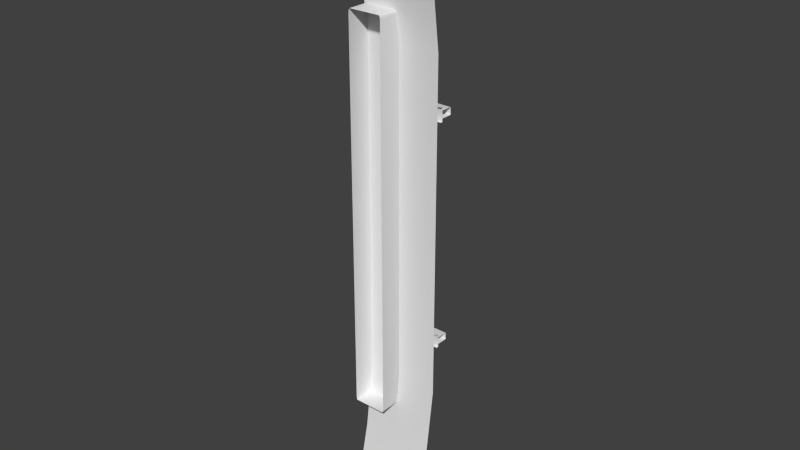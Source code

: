 # Source: Rails_01.blend  (saved by Blender 2.78.0; exported with 4.5.12 LTS)
import bpy
from mathutils import Matrix  # noqa: F401  (used for matrix-valued properties, if any)

bpy.ops.wm.read_factory_settings(use_empty=True)
scene = bpy.context.scene
scene.name = 'Scene'

# ---- collections
col_collection_1 = bpy.data.collections.new('Collection 1'); scene.collection.children.link(col_collection_1)

# ---- materials (node trees are filled in below, after node groups)
mat_rail = bpy.data.materials.new('Rail')
mat_rail.alpha_threshold = 0.0
mat_rail.use_transparent_shadow = False
mat_rail.roughness = 0.5
mat_tie = bpy.data.materials.new('Tie')
mat_tie.alpha_threshold = 0.0
mat_tie.use_transparent_shadow = False
mat_tie.roughness = 0.5
mat_gravel = bpy.data.materials.new('Gravel')
mat_gravel.alpha_threshold = 0.0
mat_gravel.use_transparent_shadow = False
mat_gravel.roughness = 0.5
mat_plate = bpy.data.materials.new('Plate')
mat_plate.alpha_threshold = 0.0
mat_plate.use_transparent_shadow = False
mat_plate.roughness = 0.5
mat_spikes = bpy.data.materials.new('Spikes')
mat_spikes.alpha_threshold = 0.0
mat_spikes.use_transparent_shadow = False
mat_spikes.roughness = 0.5

# ---- material node trees

# ---- world
world_world = bpy.data.worlds.new('World'); scene.world = world_world
world_world.color = (0.05088, 0.05088, 0.05088)
world_world.use_sun_shadow = False
world_world.sun_shadow_jitter_overblur = 0.0
world_world.cycles.sampling_method = 'NONE'
world_world.cycles.sample_map_resolution = 256

# ---- meshes
me_cube_001 = bpy.data.meshes.new('Cube.001')
me_cube_001.from_pydata([(2.561e-07, 0.16, -1.1), (-2.421e-07, 0.16, 1.1), (0.5, 0.16, -1.1), (0.5, 0.16, 1.1), (-4.53e-07, 0.0, 2.0), (0.5, -2.186e-08, 2.0), (4.53e-07, 0.0, -2.0), (0.5, -2.186e-08, -2.0), (0.5, 0.1, -1.55), (3.554e-07, 0.1, -1.55), (-3.467e-07, 0.1, 1.55), (0.5, 0.1, 1.55), (0.01072, 0.1717, -1.295), (0.01072, 0.1743, -1.294), (0.01072, 0.1767, -1.288), (0.007299, 0.1717, -1.294), (0.007318, 0.1743, -1.292), (0.007375, 0.1767, -1.287), (0.004192, 0.1717, -1.288), (0.004268, 0.1743, -1.287), (0.004496, 0.1765, -1.281), (0.2179, 0.1717, -1.295), (0.2213, 0.1717, -1.294), (0.2244, 0.1717, -1.288), (0.2179, 0.1743, -1.294), (0.2213, 0.1743, -1.292), (0.2243, 0.1743, -1.287), (0.2179, 0.1767, -1.288), (0.2212, 0.1767, -1.287), (0.2241, 0.1765, -1.281), (0.2179, -9.524e-09, -1.295), (0.2213, -9.673e-09, -1.294), (0.2244, -9.809e-09, -1.288), (0.01072, -4.684e-10, -1.295), (0.007299, -3.19e-10, -1.294), (0.004192, -1.832e-10, -1.288), (0.2179, 0.1717, 1.295), (0.2179, 0.1743, 1.294), (0.2179, 0.1767, 1.288), (0.2213, 0.1717, 1.294), (0.2213, 0.1743, 1.292), (0.2212, 0.1767, 1.287), (0.2244, 0.1717, 1.288), (0.2243, 0.1743, 1.287), (0.2241, 0.1765, 1.281), (0.01072, 0.1717, 1.295), (0.007298, 0.1717, 1.294), (0.004191, 0.1717, 1.288), (0.01072, 0.1743, 1.294), (0.007317, 0.1743, 1.292), (0.004267, 0.1743, 1.287), (0.01072, 0.1767, 1.288), (0.007374, 0.1767, 1.287), (0.004496, 0.1765, 1.281), (0.01072, -4.684e-10, 1.295), (0.007298, -3.19e-10, 1.294), (0.004191, -1.832e-10, 1.288), (0.2179, -9.524e-09, 1.295), (0.2213, -9.673e-09, 1.294), (0.2244, -9.809e-09, 1.288), (0.001823, -7.967e-11, -1.275), (0.001823, 0.1717, -1.275), (0.001956, 0.1742, -1.273), (0.002357, 0.1764, -1.269), (0.004648, 0.1782, -1.269), (0.007413, 0.1785, -1.273), (0.2212, 0.1785, -1.273), (0.224, 0.1782, -1.269), (0.2262, 0.1764, -1.269), (0.2266, 0.1742, -1.273), (0.2268, 0.1717, -1.275), (0.2268, -9.913e-09, -1.275), (0.2262, 0.1764, 1.269), (0.2266, 0.1742, 1.273), (0.2268, 0.1717, 1.275), (0.2268, -9.913e-09, 1.275), (0.224, 0.1782, 1.269), (0.2212, 0.1785, 1.273), (0.007413, 0.1785, 1.273), (0.004648, 0.1782, 1.269), (0.002356, 0.1764, 1.269), (0.001956, 0.1742, 1.273), (0.001822, 0.1717, 1.275), (0.001822, -7.967e-11, 1.275), (0.003025, 0.1776, -1.261), (0.2256, 0.1776, -1.261), (0.003024, 0.1776, 1.261), (0.2256, 0.1776, 1.261), (0.03125, 0.2039, -0.7844), (0.03125, 0.2049, -0.7843), (0.4688, 0.2039, -0.7844), (0.4688, 0.2049, -0.7843), (0.4688, 0.2039, -0.6956), (0.4688, 0.2049, -0.6957), (0.03125, 0.2039, -0.6956), (0.03125, 0.2049, -0.6957), (1.866e-07, 0.2049, -0.7844), (0.5, 0.2049, -0.7844), (0.5, 0.2049, -0.6955), (1.665e-07, 0.2049, -0.6956), (1.85e-07, 0.2743, -0.7638), (1.845e-07, 0.2789, -0.7608), (1.751e-07, 0.2789, -0.7192), (0.5, 0.2743, -0.7638), (0.5, 0.2789, -0.7608), (0.5, 0.2789, -0.7192), (0.5, 0.2743, -0.7162), (1.742e-07, 0.2743, -0.7162), (1.86e-07, 0.19, -0.7844), (1.863e-07, 0.2056, -0.7831), (0.5, 0.19, -0.7844), (0.5, 0.2056, -0.7831), (1.658e-07, 0.19, -0.6956), (1.668e-07, 0.2056, -0.6969), (0.5, 0.19, -0.6955), (0.5, 0.2056, -0.6969), (1.82e-07, 0.2059, -0.7638), (1.85e-07, 0.2778, -0.7631), (0.5, 0.2778, -0.7631), (0.5, 0.2059, -0.7638), (1.712e-07, 0.2059, -0.7162), (1.745e-07, 0.2778, -0.7169), (0.5, 0.2778, -0.7169), (0.5, 0.2059, -0.7162), (0.03125, 0.2039, 0.6956), (0.03125, 0.2049, 0.6957), (0.4687, 0.2039, 0.6956), (0.4687, 0.2049, 0.6957), (0.4687, 0.2039, 0.7844), (0.4687, 0.2049, 0.7843), (0.03125, 0.2039, 0.7844), (0.03125, 0.2049, 0.7843), (-1.486e-07, 0.2049, 0.6956), (0.5, 0.2049, 0.6956), (0.5, 0.2049, 0.7845), (-1.687e-07, 0.2049, 0.7844), (-1.502e-07, 0.2743, 0.7162), (-1.507e-07, 0.2789, 0.7192), (-1.601e-07, 0.2789, 0.7608), (0.5, 0.2743, 0.7162), (0.5, 0.2789, 0.7192), (0.5, 0.2789, 0.7608), (0.5, 0.2743, 0.7638), (-1.61e-07, 0.2743, 0.7638), (-1.492e-07, 0.19, 0.6956), (-1.489e-07, 0.2056, 0.6969), (0.5, 0.19, 0.6956), (0.5, 0.2056, 0.6969), (-1.694e-07, 0.19, 0.7844), (-1.684e-07, 0.2056, 0.7831), (0.5, 0.19, 0.7845), (0.5, 0.2056, 0.7831), (-1.532e-07, 0.2059, 0.7162), (-1.502e-07, 0.2778, 0.7169), (0.5, 0.2778, 0.7169), (0.5, 0.2059, 0.7162), (-1.64e-07, 0.2059, 0.7638), (-1.607e-07, 0.2778, 0.7631), (0.5, 0.2778, 0.7631), (0.5, 0.2059, 0.7638), (0.02, 0.17, -0.865), (0.02, 0.189, -0.865), (0.205, 0.17, -0.865), (0.205, 0.189, -0.865), (0.02, 0.17, -0.615), (0.02, 0.189, -0.615), (0.205, 0.17, -0.615), (0.205, 0.189, -0.615), (0.02, 0.1889, -0.795), (0.02, 0.199, -0.795), (0.205, 0.1889, -0.795), (0.205, 0.199, -0.795), (0.02, 0.1889, -0.785), (0.02, 0.199, -0.785), (0.205, 0.1889, -0.785), (0.205, 0.199, -0.785), (0.02, 0.1889, -0.695), (0.02, 0.199, -0.695), (0.205, 0.1889, -0.695), (0.205, 0.199, -0.695), (0.02, 0.1889, -0.685), (0.02, 0.199, -0.685), (0.205, 0.1889, -0.685), (0.205, 0.199, -0.685), (0.02, 0.17, 0.615), (0.02, 0.189, 0.615), (0.205, 0.17, 0.615), (0.205, 0.189, 0.615), (0.02, 0.17, 0.865), (0.02, 0.189, 0.865), (0.205, 0.17, 0.865), (0.205, 0.189, 0.865), (0.02, 0.1889, 0.685), (0.02, 0.199, 0.685), (0.205, 0.1889, 0.685), (0.205, 0.199, 0.685), (0.02, 0.1889, 0.695), (0.02, 0.199, 0.695), (0.205, 0.1889, 0.695), (0.205, 0.199, 0.695), (0.02, 0.1889, 0.785), (0.02, 0.199, 0.785), (0.205, 0.1889, 0.785), (0.205, 0.199, 0.785), (0.02, 0.1889, 0.795), (0.02, 0.199, 0.795), (0.205, 0.1889, 0.795), (0.205, 0.199, 0.795), (0.1621, 0.1888, -0.8179), (0.1779, 0.1888, -0.8179), (0.1621, 0.1888, -0.8021), (0.1779, 0.1888, -0.8021), (0.1621, 0.2015, -0.8179), (0.1779, 0.2015, -0.8179), (0.1621, 0.2015, -0.8021), (0.1779, 0.2015, -0.8021), (0.164, 0.1885, -0.8379), (0.176, 0.1885, -0.8379), (0.164, 0.1945, -0.8379), (0.176, 0.1945, -0.8379), (0.04206, 0.1888, -0.8179), (0.05794, 0.1888, -0.8179), (0.04206, 0.1888, -0.8021), (0.05794, 0.1888, -0.8021), (0.04206, 0.2015, -0.8179), (0.05794, 0.2015, -0.8179), (0.04206, 0.2015, -0.8021), (0.05794, 0.2015, -0.8021), (0.04403, 0.1885, -0.8379), (0.05597, 0.1885, -0.8379), (0.04403, 0.1945, -0.8379), (0.05597, 0.1945, -0.8379), (0.1621, 0.1888, -0.6605), (0.1779, 0.1888, -0.6605), (0.1621, 0.1888, -0.6764), (0.1779, 0.1888, -0.6764), (0.1621, 0.2015, -0.6605), (0.1779, 0.2015, -0.6605), (0.1621, 0.2015, -0.6764), (0.1779, 0.2015, -0.6764), (0.164, 0.1885, -0.6405), (0.176, 0.1885, -0.6405), (0.164, 0.1945, -0.6405), (0.176, 0.1945, -0.6405), (0.04206, 0.1888, -0.6605), (0.05794, 0.1888, -0.6605), (0.04206, 0.1888, -0.6764), (0.05794, 0.1888, -0.6764), (0.04206, 0.2015, -0.6605), (0.05794, 0.2015, -0.6605), (0.04206, 0.2015, -0.6764), (0.05794, 0.2015, -0.6764), (0.04403, 0.1885, -0.6405), (0.05597, 0.1885, -0.6405), (0.04403, 0.1945, -0.6405), (0.05597, 0.1945, -0.6405), (0.1621, 0.1888, 0.6621), (0.1779, 0.1888, 0.6621), (0.1621, 0.1888, 0.6779), (0.1779, 0.1888, 0.6779), (0.1621, 0.2015, 0.6621), (0.1779, 0.2015, 0.6621), (0.1621, 0.2015, 0.6779), (0.1779, 0.2015, 0.6779), (0.164, 0.1885, 0.6421), (0.176, 0.1885, 0.6421), (0.164, 0.1945, 0.6421), (0.176, 0.1945, 0.6421), (0.04206, 0.1888, 0.6621), (0.05794, 0.1888, 0.6621), (0.04206, 0.1888, 0.6779), (0.05794, 0.1888, 0.6779), (0.04206, 0.2015, 0.6621), (0.05794, 0.2015, 0.6621), (0.04206, 0.2015, 0.6779), (0.05794, 0.2015, 0.6779), (0.04403, 0.1885, 0.6421), (0.05597, 0.1885, 0.6421), (0.04403, 0.1945, 0.6421), (0.05597, 0.1945, 0.6421), (0.1621, 0.1888, 0.8195), (0.1779, 0.1888, 0.8195), (0.1621, 0.1888, 0.8036), (0.1779, 0.1888, 0.8036), (0.1621, 0.2015, 0.8195), (0.1779, 0.2015, 0.8195), (0.1621, 0.2015, 0.8036), (0.1779, 0.2015, 0.8036), (0.164, 0.1885, 0.8395), (0.176, 0.1885, 0.8395), (0.164, 0.1945, 0.8395), (0.176, 0.1945, 0.8395), (0.04206, 0.1888, 0.8195), (0.05794, 0.1888, 0.8195), (0.04206, 0.1888, 0.8036), (0.05794, 0.1888, 0.8036), (0.04206, 0.2015, 0.8195), (0.05794, 0.2015, 0.8195), (0.04206, 0.2015, 0.8036), (0.05794, 0.2015, 0.8036), (0.04403, 0.1885, 0.8395), (0.05597, 0.1885, 0.8395), (0.04403, 0.1945, 0.8395), (0.05597, 0.1945, 0.8395)], [], [(0, 1, 3, 2), (11, 10, 4, 5), (9, 8, 7, 6), (0, 2, 8, 9), (3, 1, 10, 11), (31, 30, 21), (15, 16, 13), (16, 17, 14), (18, 19, 16), (19, 20, 17), (20, 64, 65), (60, 61, 18), (61, 62, 19), (62, 63, 20), (63, 84, 64), (51, 48, 37), (24, 25, 22), (25, 26, 23), (26, 69, 70), (14, 27, 24), (27, 28, 25), (28, 29, 26), (29, 68, 69), (66, 67, 29), (67, 85, 68), (23, 32, 31), (71, 32, 23), (18, 15, 34), (85, 87, 72), (72, 73, 69), (48, 45, 36), (45, 46, 55), (24, 21, 12), (55, 46, 47), (39, 40, 37), (40, 41, 38), (42, 43, 40), (43, 44, 41), (44, 76, 77), (75, 74, 42), (74, 73, 43), (73, 72, 44), (72, 87, 76), (36, 57, 58), (48, 49, 46), (49, 50, 47), (50, 81, 82), (51, 52, 49), (52, 53, 50), (53, 80, 81), (65, 66, 14), (78, 79, 53), (79, 86, 80), (77, 78, 38), (83, 56, 47), (42, 39, 58), (80, 86, 84), (80, 63, 62), (73, 75, 71), (54, 57, 36), (30, 33, 12), (34, 15, 12), (77, 87, 86), (60, 83, 62), (22, 31, 21), (12, 15, 13), (13, 16, 14), (15, 18, 16), (16, 19, 17), (17, 20, 65), (35, 60, 18), (18, 61, 19), (19, 62, 20), (20, 63, 64), (38, 51, 37), (21, 24, 22), (22, 25, 23), (23, 26, 70), (13, 14, 24), (24, 27, 25), (25, 28, 26), (26, 29, 69), (28, 66, 29), (29, 67, 68), (22, 23, 31), (70, 71, 23), (35, 18, 34), (68, 85, 72), (68, 72, 69), (37, 48, 36), (54, 45, 55), (13, 24, 12), (56, 55, 47), (36, 39, 37), (37, 40, 38), (39, 42, 40), (40, 43, 41), (41, 44, 77), (59, 75, 42), (42, 74, 43), (43, 73, 44), (44, 72, 76), (39, 36, 58), (45, 48, 46), (46, 49, 47), (47, 50, 82), (48, 51, 49), (49, 52, 50), (50, 53, 81), (27, 14, 66), (17, 65, 14), (66, 28, 27), (52, 78, 53), (53, 79, 80), (51, 38, 78), (41, 77, 38), (78, 52, 51), (82, 83, 47), (59, 42, 58), (63, 80, 84), (81, 80, 62), (71, 70, 69), (45, 54, 36), (21, 30, 12), (33, 34, 12), (65, 64, 84), (84, 86, 87), (79, 78, 86), (77, 76, 87), (87, 85, 84), (67, 66, 85), (65, 84, 85), (78, 77, 86), (85, 66, 65), (83, 82, 81), (71, 69, 73), (73, 74, 75), (81, 62, 83), (61, 60, 62), (109, 113, 115), (112, 114, 92), (109, 111, 91), (120, 123, 106), (91, 90, 88), (110, 108, 88), (115, 113, 95), (95, 94, 92), (119, 116, 100), (100, 117, 118), (102, 105, 104), (102, 121, 122), (101, 104, 118), (121, 107, 106), (111, 109, 115), (94, 95, 99), (98, 93, 92), (94, 99, 112), (114, 98, 92), (92, 94, 112), (89, 96, 109), (111, 97, 91), (91, 89, 109), (107, 120, 106), (89, 91, 88), (90, 91, 97), (96, 89, 88), (90, 97, 110), (108, 96, 88), (88, 90, 110), (93, 98, 115), (113, 99, 95), (95, 93, 115), (93, 95, 92), (103, 119, 100), (103, 100, 118), (101, 102, 104), (105, 102, 122), (117, 101, 118), (122, 121, 106), (145, 149, 151), (148, 150, 128), (145, 147, 127), (156, 159, 142), (127, 126, 124), (146, 144, 124), (151, 149, 131), (131, 130, 128), (155, 152, 136), (136, 153, 154), (138, 141, 140), (138, 157, 158), (137, 140, 154), (157, 143, 142), (147, 145, 151), (130, 131, 135), (134, 129, 128), (130, 135, 148), (150, 134, 128), (128, 130, 148), (125, 132, 145), (147, 133, 127), (127, 125, 145), (143, 156, 142), (125, 127, 124), (126, 127, 133), (132, 125, 124), (126, 133, 146), (144, 132, 124), (124, 126, 146), (129, 134, 151), (149, 135, 131), (131, 129, 151), (129, 131, 128), (139, 155, 136), (139, 136, 154), (137, 138, 140), (141, 138, 158), (153, 137, 154), (158, 157, 142), (161, 163, 162, 160), (163, 167, 166, 162), (167, 165, 164, 166), (165, 161, 160, 164), (165, 167, 163, 161), (169, 171, 170, 168), (171, 175, 174, 170), (175, 173, 172, 174), (173, 169, 168, 172), (173, 175, 171, 169), (177, 179, 178, 176), (179, 183, 182, 178), (183, 181, 180, 182), (181, 177, 176, 180), (181, 183, 179, 177), (185, 187, 186, 184), (187, 191, 190, 186), (191, 189, 188, 190), (189, 185, 184, 188), (189, 191, 187, 185), (193, 195, 194, 192), (195, 199, 198, 194), (199, 197, 196, 198), (197, 193, 192, 196), (197, 199, 195, 193), (201, 203, 202, 200), (203, 207, 206, 202), (207, 205, 204, 206), (205, 201, 200, 204), (205, 207, 203, 201), (210, 211, 215, 214), (214, 215, 213, 212), (208, 212, 218, 216), (208, 210, 214, 212), (211, 209, 213, 215), (217, 216, 218, 219), (212, 213, 219, 218), (213, 209, 217, 219), (222, 223, 227, 226), (226, 227, 225, 224), (220, 224, 230, 228), (220, 222, 226, 224), (223, 221, 225, 227), (229, 228, 230, 231), (224, 225, 231, 230), (225, 221, 229, 231), (234, 238, 239, 235), (238, 236, 237, 239), (232, 240, 242, 236), (232, 236, 238, 234), (235, 239, 237, 233), (241, 243, 242, 240), (236, 242, 243, 237), (237, 243, 241, 233), (246, 250, 251, 247), (250, 248, 249, 251), (244, 252, 254, 248), (244, 248, 250, 246), (247, 251, 249, 245), (253, 255, 254, 252), (248, 254, 255, 249), (249, 255, 253, 245), (258, 259, 263, 262), (262, 263, 261, 260), (256, 260, 266, 264), (256, 258, 262, 260), (259, 257, 261, 263), (265, 264, 266, 267), (260, 261, 267, 266), (261, 257, 265, 267), (270, 271, 275, 274), (274, 275, 273, 272), (268, 272, 278, 276), (268, 270, 274, 272), (271, 269, 273, 275), (277, 276, 278, 279), (272, 273, 279, 278), (273, 269, 277, 279), (282, 286, 287, 283), (286, 284, 285, 287), (280, 288, 290, 284), (280, 284, 286, 282), (283, 287, 285, 281), (289, 291, 290, 288), (284, 290, 291, 285), (285, 291, 289, 281), (294, 298, 299, 295), (298, 296, 297, 299), (292, 300, 302, 296), (292, 296, 298, 294), (295, 299, 297, 293), (301, 303, 302, 300), (296, 302, 303, 297), (297, 303, 301, 293)])
me_cube_001.polygons.foreach_set('use_smooth', [1, 1, 1, 1, 1, 1, 1, 1, 1, 1, 1, 1, 1, 1, 1, 1, 1, 1, 1, 1, 1, 1, 1, 1, 1, 1, 1, 1, 1, 1, 1, 1, 1, 1, 1, 1, 1, 1, 1, 1, 1, 1, 1, 1, 1, 1, 1, 1, 1, 1, 1, 1, 1, 1, 1, 1, 1, 1, 1, 1, 1, 1, 1, 1, 1, 1, 1, 1, 1, 1, 1, 1, 1, 1, 1, 1, 1, 1, 1, 1, 1, 1, 1, 1, 1, 1, 1, 1, 1, 1, 1, 1, 1, 1, 1, 1, 1, 1, 1, 1, 1, 1, 1, 1, 1, 1, 1, 1, 1, 1, 1, 1, 1, 1, 1, 1, 1, 1, 1, 1, 1, 1, 1, 1, 1, 1, 1, 1, 1, 1, 1, 1, 1, 1, 1, 1, 1, 1, 1, 1, 1, 1, 1, 1, 1, 1, 1, 1, 1, 1, 1, 1, 1, 1, 1, 1, 1, 1, 1, 1, 1, 1, 1, 1, 1, 1, 1, 1, 1, 1, 1, 1, 1, 1, 1, 1, 1, 1, 1, 1, 1, 1, 1, 1, 1, 1, 1, 1, 1, 1, 1, 1, 1, 1, 1, 1, 1, 1, 1, 1, 1, 1, 1, 1, 1, 1, 1, 1, 1, 1, 1, 1, 1, 1, 1, 1, 1, 1, 1, 0, 0, 0, 0, 0, 0, 0, 0, 0, 0, 0, 0, 0, 0, 0, 0, 0, 0, 0, 0, 0, 0, 0, 0, 0, 0, 0, 0, 0, 0, 1, 1, 1, 1, 1, 1, 1, 1, 1, 1, 1, 1, 1, 1, 1, 1, 1, 1, 1, 1, 1, 1, 1, 1, 1, 1, 1, 1, 1, 1, 1, 1, 1, 1, 1, 1, 1, 1, 1, 1, 1, 1, 1, 1, 1, 1, 1, 1, 1, 1, 1, 1, 1, 1, 1, 1, 1, 1, 1, 1, 1, 1, 1, 1])
me_cube_001.polygons.foreach_set('material_index', [2, 2, 2, 2, 2, 1, 1, 1, 1, 1, 1, 1, 1, 1, 1, 1, 1, 1, 1, 1, 1, 1, 1, 1, 1, 1, 1, 1, 1, 1, 1, 1, 1, 1, 1, 1, 1, 1, 1, 1, 1, 1, 1, 1, 1, 1, 1, 1, 1, 1, 1, 1, 1, 1, 1, 1, 1, 1, 1, 1, 1, 1, 1, 1, 1, 1, 1, 1, 1, 1, 1, 1, 1, 1, 1, 1, 1, 1, 1, 1, 1, 1, 1, 1, 1, 1, 1, 1, 1, 1, 1, 1, 1, 1, 1, 1, 1, 1, 1, 1, 1, 1, 1, 1, 1, 1, 1, 1, 1, 1, 1, 1, 1, 1, 1, 1, 1, 1, 1, 1, 1, 1, 1, 1, 1, 1, 1, 1, 1, 1, 1, 1, 1, 1, 1, 1, 1, 1, 1, 0, 0, 0, 0, 0, 0, 0, 0, 0, 0, 0, 0, 0, 0, 0, 0, 0, 0, 0, 0, 0, 0, 0, 0, 0, 0, 0, 0, 0, 0, 0, 0, 0, 0, 0, 0, 0, 0, 0, 0, 0, 0, 0, 0, 0, 0, 0, 0, 0, 0, 0, 0, 0, 0, 0, 0, 0, 0, 0, 0, 0, 0, 0, 0, 0, 0, 0, 0, 0, 0, 0, 0, 0, 0, 0, 0, 0, 0, 0, 0, 3, 3, 3, 3, 3, 0, 0, 0, 0, 0, 0, 0, 0, 0, 0, 3, 3, 3, 3, 3, 0, 0, 0, 0, 0, 0, 0, 0, 0, 0, 4, 4, 4, 4, 4, 4, 4, 4, 4, 4, 4, 4, 4, 4, 4, 4, 4, 4, 4, 4, 4, 4, 4, 4, 4, 4, 4, 4, 4, 4, 4, 4, 4, 4, 4, 4, 4, 4, 4, 4, 4, 4, 4, 4, 4, 4, 4, 4, 4, 4, 4, 4, 4, 4, 4, 4, 4, 4, 4, 4, 4, 4, 4, 4])
_uv = me_cube_001.uv_layers.new(name='UVMap')
_uv.uv.foreach_set('vector', [0.2271, 3.529e-05, 0.7729, 3.522e-05, 0.7729, 0.1241, 0.2271, 0.1241, 0.8856, 0.1241, 0.8856, 3.522e-05, 1.0, 3.522e-05, 1.0, 0.1241, 0.1144, 3.53e-05, 0.1144, 0.1241, 3.522e-05, 0.1241, 3.522e-05, 3.532e-05, 0.2271, 3.529e-05, 0.2271, 0.1241, 0.1144, 0.1241, 0.1144, 3.53e-05, 0.7729, 0.1241, 0.7729, 3.522e-05, 0.8856, 3.522e-05, 0.8856, 0.1241, 0.7675, 0.3265, 0.7675, 0.3243, 0.9965, 0.3243, 0.9965, 0.1657, 1.0, 0.1654, 1.0, 0.1683, 0.006618, 1.999, 0.006694, 1.995, 0.01115, 1.996, 0.3062, 0.006431, 0.3028, 0.007799, 0.3019, 0.003553, 0.00255, 1.995, 0.002854, 1.991, 0.006694, 1.995, 0.002854, 1.991, 0.003057, 1.981, 0.006745, 1.984, 0.5315, 0.01491, 0.3068, 0.01708, 0.3062, 0.006431, 0.3068, 0.01708, 0.3034, 0.01827, 0.3028, 0.007799, 0.3034, 0.01827, 0.3005, 0.02177, 0.2998, 0.01183, 5.509e-07, 1.981, 0.0008913, 1.975, 0.003057, 1.981, 0.01115, 0.004073, 0.01115, 0.0, 0.2875, 0.0, 0.5349, 1.893, 0.5354, 1.891, 0.5389, 1.893, 0.5354, 1.891, 0.5359, 1.887, 0.5393, 1.888, 0.5359, 1.887, 0.5362, 1.876, 0.5396, 1.878, 0.01115, 1.996, 0.2875, 1.996, 0.2875, 2.0, 0.2875, 1.996, 0.2919, 1.995, 0.292, 1.999, 0.2919, 1.995, 0.2958, 1.991, 0.2961, 1.995, 0.5329, 1.883, 0.5333, 1.873, 0.5362, 1.876, 0.2919, 1.984, 0.2956, 1.981, 0.2958, 1.991, 0.2956, 1.981, 0.2977, 1.975, 0.2986, 1.981, 0.5393, 1.888, 0.7672, 1.892, 0.7667, 1.897, 0.7675, 1.882, 0.7672, 1.892, 0.5393, 1.888, 0.3062, 0.006431, 0.3054, 0.002171, 0.5302, 0.0, 0.5315, 1.868, 0.5315, 0.02258, 0.5333, 0.01691, 0.5333, 0.01691, 0.5362, 0.01354, 0.5362, 1.876, 0.7675, 0.002641, 0.771, 0.002641, 0.771, 0.1628, 0.771, 0.002641, 0.771, 2.808e-08, 1.0, 0.0, 1.0, 0.324, 0.9965, 0.3243, 0.9965, 0.1686, 0.5302, 1.993, 0.3054, 1.995, 0.3062, 1.991, 0.771, 0.1654, 0.7675, 0.1654, 0.7675, 0.1628, 0.292, 0.001354, 0.2919, 0.005418, 0.2875, 0.004073, 0.5393, 0.003082, 0.5359, 0.004309, 0.5354, 0.00122, 0.2961, 0.005418, 0.2958, 0.009453, 0.2919, 0.005418, 0.2958, 0.009453, 0.2956, 0.01929, 0.2919, 0.01578, 0.7675, 0.01676, 0.5396, 0.01247, 0.5393, 0.003082, 0.5396, 0.01247, 0.5362, 0.01354, 0.5359, 0.004309, 0.5362, 0.01354, 0.5333, 0.01691, 0.5329, 0.008128, 0.2986, 0.01929, 0.2977, 0.02514, 0.2956, 0.01929, 0.771, 0.1628, 1.0, 0.1628, 1.0, 0.1654, 0.7675, 0.002641, 0.7675, 1.473e-05, 0.771, 2.808e-08, 0.3019, 1.993, 0.3027, 1.99, 0.3062, 1.991, 0.3027, 1.99, 0.3034, 1.979, 0.3068, 1.981, 0.01115, 0.004073, 0.006694, 0.005418, 0.006618, 0.001354, 0.006694, 0.005418, 0.002854, 0.009453, 0.002549, 0.005418, 0.2998, 1.986, 0.3005, 1.976, 0.3034, 1.979, 0.006745, 1.984, 0.2919, 1.984, 0.01115, 1.996, 0.006744, 0.01578, 0.003057, 0.01929, 0.002854, 0.009453, 0.003057, 0.01929, 0.0008907, 0.02514, 0.0, 0.01929, 0.2919, 0.01578, 0.006744, 0.01578, 0.2875, 0.004073, 0.5315, 1.978, 0.5309, 1.989, 0.3062, 1.991, 0.5393, 0.003082, 0.5389, 0.0, 0.7667, 0.00429, 0.3005, 1.976, 0.2986, 1.97, 0.2986, 0.02757, 0.3005, 1.976, 0.3005, 0.02177, 0.3034, 0.01827, 0.5362, 0.01354, 0.7675, 0.01676, 0.7675, 1.882, 1.0, 0.002641, 1.0, 0.1628, 0.771, 0.1628, 0.7675, 0.3243, 0.7675, 0.1686, 0.9965, 0.1686, 0.7675, 0.1657, 0.9965, 0.1657, 0.9965, 0.1686, 0.2919, 0.01578, 0.2977, 0.02514, 0.0008907, 0.02514, 0.5315, 0.01491, 0.5315, 1.978, 0.3034, 0.01827, 0.9965, 0.3265, 0.7675, 0.3265, 0.9965, 0.3243, 0.9965, 0.1686, 0.9965, 0.1657, 1.0, 0.1683, 0.01115, 2.0, 0.006618, 1.999, 0.01115, 1.996, 0.3054, 0.002171, 0.3062, 0.006431, 0.3019, 0.003553, 0.006618, 1.999, 0.00255, 1.995, 0.006694, 1.995, 0.006694, 1.995, 0.002854, 1.991, 0.006745, 1.984, 0.5309, 0.00426, 0.5315, 0.01491, 0.3062, 0.006431, 0.3062, 0.006431, 0.3068, 0.01708, 0.3028, 0.007799, 0.3028, 0.007799, 0.3034, 0.01827, 0.2998, 0.01183, 0.002854, 1.991, 5.509e-07, 1.981, 0.003057, 1.981, 0.2875, 0.004073, 0.01115, 0.004073, 0.2875, 0.0, 0.5385, 1.895, 0.5349, 1.893, 0.5389, 1.893, 0.5389, 1.893, 0.5354, 1.891, 0.5393, 1.888, 0.5393, 1.888, 0.5359, 1.887, 0.5396, 1.878, 0.01115, 2.0, 0.01115, 1.996, 0.2875, 2.0, 0.2875, 2.0, 0.2875, 1.996, 0.292, 1.999, 0.292, 1.999, 0.2919, 1.995, 0.2961, 1.995, 0.5359, 1.887, 0.5329, 1.883, 0.5362, 1.876, 0.2919, 1.995, 0.2919, 1.984, 0.2958, 1.991, 0.2958, 1.991, 0.2956, 1.981, 0.2986, 1.981, 0.5389, 1.893, 0.5393, 1.888, 0.7667, 1.897, 0.5396, 1.878, 0.7675, 1.882, 0.5393, 1.888, 0.5309, 0.00426, 0.3062, 0.006431, 0.5302, 0.0, 0.5333, 1.873, 0.5315, 1.868, 0.5333, 0.01691, 0.5333, 1.873, 0.5333, 0.01691, 0.5362, 1.876, 0.7675, 0.1628, 0.7675, 0.002641, 0.771, 0.1628, 1.0, 0.002641, 0.771, 0.002641, 1.0, 0.0, 1.0, 0.1683, 1.0, 0.324, 0.9965, 0.1686, 0.5309, 1.989, 0.5302, 1.993, 0.3062, 1.991, 0.771, 0.1628, 0.771, 0.1654, 0.7675, 0.1628, 0.2875, 0.0, 0.292, 0.001354, 0.2875, 0.004073, 0.5389, 0.0, 0.5393, 0.003082, 0.5354, 0.00122, 0.292, 0.001354, 0.2961, 0.005418, 0.2919, 0.005418, 0.2919, 0.005418, 0.2958, 0.009453, 0.2919, 0.01578, 0.7672, 0.007372, 0.7675, 0.01676, 0.5393, 0.003082, 0.5393, 0.003082, 0.5396, 0.01247, 0.5359, 0.004309, 0.5359, 0.004309, 0.5362, 0.01354, 0.5329, 0.008128, 0.2958, 0.009453, 0.2986, 0.01929, 0.2956, 0.01929, 0.771, 0.1654, 0.771, 0.1628, 1.0, 0.1654, 0.771, 0.002641, 0.7675, 0.002641, 0.771, 2.808e-08, 0.3054, 1.995, 0.3019, 1.993, 0.3062, 1.991, 0.3062, 1.991, 0.3027, 1.99, 0.3068, 1.981, 0.01115, 0.0, 0.01115, 0.004073, 0.006618, 0.001354, 0.006618, 0.001354, 0.006694, 0.005418, 0.002549, 0.005418, 0.3027, 1.99, 0.2998, 1.986, 0.3034, 1.979, 0.2875, 1.996, 0.01115, 1.996, 0.2919, 1.984, 0.006694, 1.995, 0.006745, 1.984, 0.01115, 1.996, 0.2919, 1.984, 0.2919, 1.995, 0.2875, 1.996, 0.006694, 0.005418, 0.006744, 0.01578, 0.002854, 0.009453, 0.002854, 0.009453, 0.003057, 0.01929, 0.0, 0.01929, 0.01115, 0.004073, 0.2875, 0.004073, 0.006744, 0.01578, 0.2919, 0.005418, 0.2919, 0.01578, 0.2875, 0.004073, 0.006744, 0.01578, 0.006694, 0.005418, 0.01115, 0.004073, 0.3068, 1.981, 0.5315, 1.978, 0.3062, 1.991, 0.7672, 0.007372, 0.5393, 0.003082, 0.7667, 0.00429, 0.3005, 0.02177, 0.3005, 1.976, 0.2986, 0.02757, 0.3034, 1.979, 0.3005, 1.976, 0.3034, 0.01827, 0.7675, 1.882, 0.5396, 1.878, 0.5362, 1.876, 0.771, 0.002641, 1.0, 0.002641, 0.771, 0.1628, 0.9965, 0.3243, 0.7675, 0.3243, 0.9965, 0.1686, 0.7675, 0.1686, 0.7675, 0.1657, 0.9965, 0.1686, 0.006745, 1.984, 0.003057, 1.981, 0.0008913, 1.975, 0.0008913, 1.975, 0.0008907, 0.02514, 0.2977, 0.02514, 0.003057, 0.01929, 0.006744, 0.01578, 0.0008907, 0.02514, 0.2919, 0.01578, 0.2956, 0.01929, 0.2977, 0.02514, 0.2977, 0.02514, 0.2977, 1.975, 0.0008913, 1.975, 0.2956, 1.981, 0.2919, 1.984, 0.2977, 1.975, 0.006745, 1.984, 0.0008913, 1.975, 0.2977, 1.975, 0.006744, 0.01578, 0.2919, 0.01578, 0.0008907, 0.02514, 0.2977, 1.975, 0.2919, 1.984, 0.006745, 1.984, 0.5315, 1.978, 0.3068, 1.981, 0.3034, 1.979, 0.7675, 1.882, 0.5362, 1.876, 0.5362, 0.01354, 0.5362, 0.01354, 0.5396, 0.01247, 0.7675, 0.01676, 0.3034, 1.979, 0.3034, 0.01827, 0.5315, 1.978, 0.3068, 0.01708, 0.5315, 0.01491, 0.3034, 0.01827, 0.002253, 3.06e-08, 0.142, 4.858e-10, 0.142, 1.0, 0.2442, 0.0, 0.2442, 1.0, 0.2217, 0.9375, 0.002253, 3.06e-08, 0.002254, 1.0, 0.0002343, 0.9375, 0.6119, 0.0, 0.6119, 1.0, 0.5011, 1.0, 0.2201, 0.0625, 0.2217, 0.0625, 0.2217, 0.9375, 0.2442, 0.0, 0.2442, 1.0, 0.2217, 0.9375, 0.142, 1.0, 0.142, 4.858e-10, 0.144, 0.0625, 0.2201, 0.0625, 0.2217, 0.0625, 0.2217, 0.9375, 0.6119, 0.0, 0.6119, 1.0, 0.5011, 1.0, 0.5011, 1.0, 0.4955, 1.0, 0.4955, 1.192e-07, 0.7666, 0.0, 0.7666, 1.0, 0.699, 1.0, 0.7666, 0.0, 0.7702, 0.0, 0.7702, 1.0, 0.699, 0.0, 0.699, 1.0, 0.6954, 1.0, 0.4955, 0.0, 0.5011, 0.0, 0.5011, 1.0, 0.002254, 1.0, 0.002253, 3.06e-08, 0.142, 1.0, 0.2217, 0.0625, 0.2201, 0.0625, 0.2201, 8.965e-09, 0.2201, 1.0, 0.2201, 0.9375, 0.2217, 0.9375, 0.2217, 0.0625, 0.2201, 8.965e-09, 0.2442, 0.0, 0.2442, 1.0, 0.2201, 1.0, 0.2217, 0.9375, 0.2217, 0.9375, 0.2217, 0.0625, 0.2442, 0.0, 0.0002342, 0.0625, 0.0, 3.109e-08, 0.002253, 3.06e-08, 0.002254, 1.0, 9.669e-08, 1.0, 0.0002343, 0.9375, 0.0002343, 0.9375, 0.0002342, 0.0625, 0.002253, 3.06e-08, 0.5011, 0.0, 0.6119, 0.0, 0.5011, 1.0, 0.2201, 0.9375, 0.2201, 0.0625, 0.2217, 0.9375, 0.2217, 0.0625, 0.2201, 0.0625, 0.2201, 0.0, 0.2201, 1.0, 0.2201, 0.9375, 0.2217, 0.9375, 0.2217, 0.0625, 0.2201, 0.0, 0.2442, 0.0, 0.2442, 1.0, 0.2201, 1.0, 0.2217, 0.9375, 0.2217, 0.9375, 0.2217, 0.0625, 0.2442, 0.0, 0.144, 0.9375, 0.1442, 1.0, 0.142, 1.0, 0.142, 4.858e-10, 0.1442, 0.0, 0.144, 0.0625, 0.144, 0.0625, 0.144, 0.9375, 0.142, 1.0, 0.2201, 0.9375, 0.2201, 0.0625, 0.2217, 0.9375, 0.5011, 1.192e-07, 0.6119, 0.0, 0.5011, 1.0, 0.5011, 1.192e-07, 0.5011, 1.0, 0.4955, 1.192e-07, 0.699, 0.0, 0.7666, 0.0, 0.699, 1.0, 0.7666, 1.0, 0.7666, 0.0, 0.7702, 1.0, 0.6954, 0.0, 0.699, 0.0, 0.6954, 1.0, 0.4955, 1.0, 0.4955, 0.0, 0.5011, 1.0, 0.002253, 3.06e-08, 0.142, 4.858e-10, 0.142, 1.0, 0.2442, 1.474e-13, 0.2442, 1.0, 0.2217, 0.9375, 0.002253, 3.06e-08, 0.002253, 1.0, 0.0002339, 0.9375, 0.6119, 0.0, 0.6119, 1.0, 0.5011, 1.0, 0.2201, 0.0625, 0.2217, 0.0625, 0.2217, 0.9375, 0.2442, 0.0, 0.2442, 1.0, 0.2217, 0.9375, 0.142, 1.0, 0.142, 4.858e-10, 0.144, 0.0625, 0.2201, 0.0625, 0.2217, 0.0625, 0.2217, 0.9375, 0.6119, 0.0, 0.6119, 1.0, 0.5011, 1.0, 0.5011, 1.0, 0.4955, 1.0, 0.4955, 0.0, 0.7666, 0.0, 0.7666, 1.0, 0.699, 1.0, 0.7666, 0.0, 0.7702, 0.0, 0.7702, 1.0, 0.699, 0.0, 0.699, 1.0, 0.6954, 1.0, 0.4955, 0.0, 0.5011, 0.0, 0.5011, 1.0, 0.002253, 1.0, 0.002253, 3.06e-08, 0.142, 1.0, 0.2217, 0.0625, 0.2201, 0.0625, 0.2201, 0.0, 0.2201, 1.0, 0.2201, 0.9375, 0.2217, 0.9375, 0.2217, 0.0625, 0.2201, 0.0, 0.2442, 1.474e-13, 0.2442, 1.0, 0.2201, 1.0, 0.2217, 0.9375, 0.2217, 0.9375, 0.2217, 0.0625, 0.2442, 1.474e-13, 0.0002338, 0.0625, -3.981e-07, 3.109e-08, 0.002253, 3.06e-08, 0.002253, 1.0, -2.937e-07, 1.0, 0.0002339, 0.9375, 0.0002339, 0.9375, 0.0002338, 0.0625, 0.002253, 3.06e-08, 0.5011, 0.0, 0.6119, 0.0, 0.5011, 1.0, 0.2201, 0.9375, 0.2201, 0.0625, 0.2217, 0.9375, 0.2217, 0.0625, 0.2201, 0.0625, 0.2201, 0.0, 0.2201, 1.0, 0.2201, 0.9375, 0.2217, 0.9375, 0.2217, 0.0625, 0.2201, 0.0, 0.2442, 0.0, 0.2442, 1.0, 0.2201, 1.0, 0.2217, 0.9375, 0.2217, 0.9375, 0.2217, 0.0625, 0.2442, 0.0, 0.144, 0.9375, 0.1442, 1.0, 0.142, 1.0, 0.142, 4.858e-10, 0.1442, 0.0, 0.144, 0.0625, 0.144, 0.0625, 0.144, 0.9375, 0.142, 1.0, 0.2201, 0.9375, 0.2201, 0.0625, 0.2217, 0.9375, 0.5011, 0.0, 0.6119, 0.0, 0.5011, 1.0, 0.5011, 0.0, 0.5011, 1.0, 0.4955, 0.0, 0.699, 0.0, 0.7666, 0.0, 0.699, 1.0, 0.7666, 1.0, 0.7666, 0.0, 0.7702, 1.0, 0.6954, 0.0, 0.699, 0.0, 0.6954, 1.0, 0.4955, 1.0, 0.4955, 0.0, 0.5011, 1.0, 0.4519, 0.444, 0.4519, 0.0, 0.4874, 0.0, 0.4874, 0.444, 0.4164, 0.0, 0.4164, 0.6, 0.381, 0.6, 0.381, 0.0, 0.4164, 0.444, 0.4164, 1.377e-08, 0.4519, 0.0, 0.4519, 0.444, 0.381, 0.0, 0.381, 0.6, 0.3455, 0.6, 0.3455, 0.0, 0.0, 1.073e-07, 0.3455, 0.0, 0.3455, 0.6, 7.606e-08, 0.6, 0.525, 0.444, 0.525, 0.0, 0.5438, 0.0, 0.5438, 0.444, 0.4164, 0.4923, 0.4351, 0.4923, 0.4351, 0.5165, 0.4164, 0.5165, 0.5062, 0.444, 0.5062, 7.3e-09, 0.525, 0.0, 0.525, 0.444, 0.4164, 0.4682, 0.4351, 0.4682, 0.4351, 0.4923, 0.4164, 0.4923, 0.5813, 0.444, 0.5813, 0.0, 0.6, 0.0, 0.6, 0.444, 0.5438, 0.444, 0.5438, 0.0, 0.5627, 0.0, 0.5627, 0.444, 0.4164, 0.444, 0.4351, 0.444, 0.4351, 0.4682, 0.4164, 0.4682, 0.4874, 0.444, 0.4874, 7.3e-09, 0.5062, 0.0, 0.5062, 0.444, 0.4164, 0.5165, 0.4351, 0.5165, 0.4351, 0.5407, 0.4164, 0.5407, 0.5627, 0.444, 0.5627, 0.0, 0.5813, 0.0, 0.5813, 0.444, 0.4519, 0.444, 0.4519, 0.0, 0.4874, 0.0, 0.4874, 0.444, 0.4164, 0.0, 0.4164, 0.6, 0.381, 0.6, 0.381, 0.0, 0.4164, 0.444, 0.4164, 1.377e-08, 0.4519, 0.0, 0.4519, 0.444, 0.381, 0.0, 0.381, 0.6, 0.3455, 0.6, 0.3455, 0.0, 0.0, 1.073e-07, 0.3455, 0.0, 0.3455, 0.6, 7.606e-08, 0.6, 0.525, 0.444, 0.525, 0.0, 0.5438, 0.0, 0.5438, 0.444, 0.4164, 0.4923, 0.4351, 0.4923, 0.4351, 0.5165, 0.4164, 0.5165, 0.5062, 0.444, 0.5062, 7.3e-09, 0.525, 0.0, 0.525, 0.444, 0.4164, 0.4682, 0.4351, 0.4682, 0.4351, 0.4923, 0.4164, 0.4923, 0.5813, 0.444, 0.5813, 0.0, 0.6, 0.0, 0.6, 0.444, 0.5438, 0.444, 0.5438, 0.0, 0.5627, 0.0, 0.5627, 0.444, 0.4164, 0.444, 0.4351, 0.444, 0.4351, 0.4682, 0.4164, 0.4682, 0.4874, 0.444, 0.4874, 7.3e-09, 0.5062, 0.0, 0.5062, 0.444, 0.4164, 0.5165, 0.4351, 0.5165, 0.4351, 0.5407, 0.4164, 0.5407, 0.5627, 0.444, 0.5627, 0.0, 0.5813, 0.0, 0.5813, 0.444, 0.6267, 0.2656, 0.6267, 0.3211, 0.5783, 0.3211, 0.5783, 0.2656, 0.6371, 0.1356, 0.5765, 0.1356, 0.5765, 0.08092, 0.6371, 0.08092, 0.6267, 0.2099, 0.5783, 0.2102, 0.6043, 0.1399, 0.6272, 0.1397, 0.6267, 0.2099, 0.6272, 0.2653, 0.5787, 0.2656, 0.5783, 0.2102, 0.6297, 0.3869, 0.6292, 0.4423, 0.5808, 0.4419, 0.5813, 0.3865, 0.6034, 0.3261, 0.6034, 0.3678, 0.5805, 0.3678, 0.5805, 0.3261, 0.6371, 0.08092, 0.5765, 0.08092, 0.584, 0.007919, 0.6296, 0.007919, 0.5808, 0.4419, 0.6292, 0.4423, 0.6297, 0.5124, 0.6068, 0.5123, 0.6267, 0.2656, 0.6267, 0.3211, 0.5783, 0.3211, 0.5783, 0.2656, 0.6371, 0.1356, 0.5765, 0.1356, 0.5765, 0.08092, 0.6371, 0.08092, 0.6267, 0.2099, 0.5783, 0.2102, 0.6043, 0.1399, 0.6272, 0.1397, 0.6267, 0.2099, 0.6272, 0.2653, 0.5787, 0.2656, 0.5783, 0.2102, 0.6297, 0.3869, 0.6292, 0.4423, 0.5808, 0.4419, 0.5813, 0.3865, 0.6034, 0.3261, 0.6034, 0.3678, 0.5805, 0.3678, 0.5805, 0.3261, 0.6371, 0.08092, 0.5765, 0.08092, 0.584, 0.007919, 0.6296, 0.007919, 0.5808, 0.4419, 0.6292, 0.4423, 0.6297, 0.5124, 0.6068, 0.5123, 0.6267, 0.2656, 0.5783, 0.2656, 0.5783, 0.3211, 0.6267, 0.3211, 0.6371, 0.1356, 0.6371, 0.08092, 0.5765, 0.08092, 0.5765, 0.1356, 0.6267, 0.2099, 0.6272, 0.1397, 0.6043, 0.1399, 0.5783, 0.2102, 0.6267, 0.2099, 0.5783, 0.2102, 0.5787, 0.2656, 0.6272, 0.2653, 0.6297, 0.3869, 0.5813, 0.3865, 0.5808, 0.4419, 0.6292, 0.4423, 0.6034, 0.3261, 0.5805, 0.3261, 0.5805, 0.3678, 0.6034, 0.3678, 0.6371, 0.08092, 0.6296, 0.007919, 0.584, 0.007919, 0.5765, 0.08092, 0.5808, 0.4419, 0.6068, 0.5123, 0.6297, 0.5124, 0.6292, 0.4423, 0.6267, 0.2656, 0.5783, 0.2656, 0.5783, 0.3211, 0.6267, 0.3211, 0.6371, 0.1356, 0.6371, 0.08092, 0.5765, 0.08092, 0.5765, 0.1356, 0.6267, 0.2099, 0.6272, 0.1397, 0.6043, 0.1399, 0.5783, 0.2102, 0.6267, 0.2099, 0.5783, 0.2102, 0.5787, 0.2656, 0.6272, 0.2653, 0.6297, 0.3869, 0.5813, 0.3865, 0.5808, 0.4419, 0.6292, 0.4423, 0.6034, 0.3261, 0.5805, 0.3261, 0.5805, 0.3678, 0.6034, 0.3678, 0.6371, 0.08092, 0.6296, 0.007919, 0.584, 0.007919, 0.5765, 0.08092, 0.5808, 0.4419, 0.6068, 0.5123, 0.6297, 0.5124, 0.6292, 0.4423, 0.6267, 0.2656, 0.6267, 0.3211, 0.5783, 0.3211, 0.5783, 0.2656, 0.6371, 0.1356, 0.5765, 0.1356, 0.5765, 0.08092, 0.6371, 0.08092, 0.6267, 0.2099, 0.5783, 0.2102, 0.6043, 0.1399, 0.6272, 0.1397, 0.6267, 0.2099, 0.6272, 0.2653, 0.5787, 0.2656, 0.5783, 0.2102, 0.6297, 0.3869, 0.6292, 0.4423, 0.5808, 0.4419, 0.5813, 0.3865, 0.6034, 0.3261, 0.6034, 0.3678, 0.5805, 0.3678, 0.5805, 0.3261, 0.6371, 0.08092, 0.5765, 0.08092, 0.584, 0.007919, 0.6296, 0.007919, 0.5808, 0.4419, 0.6292, 0.4423, 0.6297, 0.5124, 0.6068, 0.5123, 0.6267, 0.2656, 0.6267, 0.3211, 0.5783, 0.3211, 0.5783, 0.2656, 0.6371, 0.1356, 0.5765, 0.1356, 0.5765, 0.08092, 0.6371, 0.08092, 0.6267, 0.2099, 0.5783, 0.2102, 0.6043, 0.1399, 0.6272, 0.1397, 0.6267, 0.2099, 0.6272, 0.2653, 0.5787, 0.2656, 0.5783, 0.2102, 0.6297, 0.3869, 0.6292, 0.4423, 0.5808, 0.4419, 0.5813, 0.3865, 0.6034, 0.3261, 0.6034, 0.3678, 0.5805, 0.3678, 0.5805, 0.3261, 0.6371, 0.08092, 0.5765, 0.08092, 0.584, 0.007919, 0.6296, 0.007919, 0.5808, 0.4419, 0.6292, 0.4423, 0.6297, 0.5124, 0.6068, 0.5123, 0.6267, 0.2656, 0.5783, 0.2656, 0.5783, 0.3211, 0.6267, 0.3211, 0.6371, 0.1356, 0.6371, 0.08092, 0.5765, 0.08092, 0.5765, 0.1356, 0.6267, 0.2099, 0.6272, 0.1397, 0.6043, 0.1399, 0.5783, 0.2102, 0.6267, 0.2099, 0.5783, 0.2102, 0.5787, 0.2656, 0.6272, 0.2653, 0.6297, 0.3869, 0.5813, 0.3865, 0.5808, 0.4419, 0.6292, 0.4423, 0.6034, 0.3261, 0.5805, 0.3261, 0.5805, 0.3678, 0.6034, 0.3678, 0.6371, 0.08092, 0.6296, 0.007919, 0.584, 0.007919, 0.5765, 0.08092, 0.5808, 0.4419, 0.6068, 0.5123, 0.6297, 0.5124, 0.6292, 0.4423, 0.6267, 0.2656, 0.5783, 0.2656, 0.5783, 0.3211, 0.6267, 0.3211, 0.6371, 0.1356, 0.6371, 0.08092, 0.5765, 0.08092, 0.5765, 0.1356, 0.6267, 0.2099, 0.6272, 0.1397, 0.6043, 0.1399, 0.5783, 0.2102, 0.6267, 0.2099, 0.5783, 0.2102, 0.5787, 0.2656, 0.6272, 0.2653, 0.6297, 0.3869, 0.5813, 0.3865, 0.5808, 0.4419, 0.6292, 0.4423, 0.6034, 0.3261, 0.5805, 0.3261, 0.5805, 0.3678, 0.6034, 0.3678, 0.6371, 0.08092, 0.6296, 0.007919, 0.584, 0.007919, 0.5765, 0.08092, 0.5808, 0.4419, 0.6068, 0.5123, 0.6297, 0.5124, 0.6292, 0.4423])
me_cube_001.materials.append(mat_rail)
me_cube_001.materials.append(mat_tie)
me_cube_001.materials.append(mat_gravel)
me_cube_001.materials.append(mat_plate)
me_cube_001.materials.append(mat_spikes)
me_cube_001.use_remesh_preserve_volume = False
me_cube_001.use_remesh_preserve_attributes = False
me_cube_001.use_mirror_vertex_groups = False
me_cube_001.update()

# ---- objects
ob_rail = bpy.data.objects.new('Rail', me_cube_001)

# ---- transforms, parenting, visibility, modifiers, constraints
ob_rail.location = (0.0, 0.0, 0.0)
ob_rail.lineart.crease_threshold = 0.0
_vg = ob_rail.vertex_groups.new(name='Rail')
_vg = ob_rail.vertex_groups.new(name='Tie')
_vg = ob_rail.vertex_groups.new(name='Plate')
_vg = ob_rail.vertex_groups.new(name='Gravel')
_vg = ob_rail.vertex_groups.new(name='Spikes')

# ---- collection membership
col_collection_1.objects.link(ob_rail)

# ---- scene / render settings (as saved in the file)
scene.frame_start = 1; scene.frame_end = 250; scene.frame_set(1)
scene.render.engine = 'BLENDER_EEVEE_NEXT'
scene.render.resolution_percentage = 50
scene.render.dither_intensity = 0.0
scene.cycles.use_denoising = False
scene.cycles.samples = 10
scene.cycles.sampling_pattern = 'TABULATED_SOBOL'
scene.cycles.light_sampling_threshold = 0.0
scene.cycles.use_adaptive_sampling = False
scene.cycles.use_light_tree = False
scene.cycles.blur_glossy = 0.0
scene.cycles.pixel_filter_type = 'GAUSSIAN'
scene.cycles.sample_clamp_indirect = 0.0
scene.view_settings.view_transform = 'Standard'
bpy.context.view_layer.update()

# ---- added for rendering (the .blend has no active camera and no usable light): camera, sun
cam_auto = bpy.data.cameras.new('AutoCamera')
cam_auto.lens = 50.0
cam_auto.sensor_width = 36.0
cam_auto.clip_end = 1000.0
ob_auto_camera = bpy.data.objects.new('AutoCamera', cam_auto)
scene.collection.objects.link(ob_auto_camera)
ob_auto_camera.location = (3.98862, -4.34689, 2.99089)
ob_auto_camera.rotation_euler = (1.09748, -7.21219e-08, 0.694738)
scene.camera = ob_auto_camera
light_auto_sun = bpy.data.lights.new('AutoSun', 'SUN')
light_auto_sun.energy = 3.0
light_auto_sun.angle = 0.0523599
ob_auto_sun = bpy.data.objects.new('AutoSun', light_auto_sun)
scene.collection.objects.link(ob_auto_sun)
ob_auto_sun.rotation_euler = (0.872665, 0.174533, 0.523599)
bpy.context.view_layer.update()
